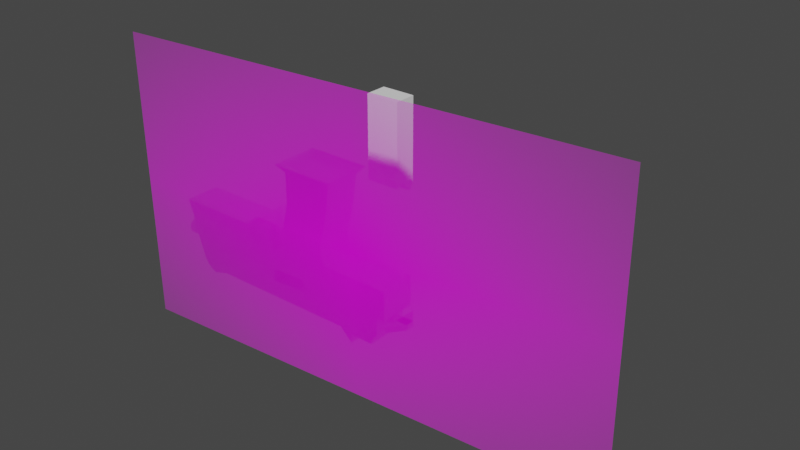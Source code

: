 # Source: mp9.blend  (saved by Blender 2.92.15; exported with 4.5.12 LTS)
import bpy
from mathutils import Matrix  # noqa: F401  (used for matrix-valued properties, if any)

bpy.ops.wm.read_factory_settings(use_empty=True)
scene = bpy.context.scene
scene.name = 'Scene'

# ---- collections
col_v_smg_bullpup = bpy.data.collections.new('v_smg_bullpup'); scene.collection.children.link(col_v_smg_bullpup)

# ---- images (referenced by path relative to the original .blend; pixels are not part of the script)
import os
ASSET_DIR = os.environ.get("B2B_ASSET_DIR", "")  # directory of the original .blend (textures are referenced by path, not embedded)
HERE = os.path.dirname(os.path.abspath(__file__))  # packed textures are extracted next to this script under _unpacked/

def load_image(name, relpath, width, height, colorspace="sRGB"):
    """Load a texture the original file referenced (path relative to the .blend, or extracted next to this script)."""
    p = next((c for c in (os.path.join(HERE, relpath), os.path.join(ASSET_DIR, relpath)) if relpath and os.path.exists(c)), "")
    if p:
        img = bpy.data.images.load(p, check_existing=True)
        img.name = name
    else:  # same state as the original file: an image datablock whose file is absent (Cycles renders it pink)
        img = bpy.data.images.new(name, width, height)
        img.source = "FILE"
        img.filepath = "//" + (relpath or name)
    img.colorspace_settings.name = colorspace
    return img
img_eng_pl_kwa_asg_b_t_mp9_a3_machine_pistol_replica_16802_19248_81 = load_image('eng_pl_KWA-ASG-B-T-MP9-A3-Machine-Pistol-Replica-16802-19248-81', 'eng_pl_KWA-ASG-B-T-MP9-A3-Machine-Pistol-Replica-16802-19248-8161_6.jpg', 1024, 1024, 'sRGB')

# ---- materials (node trees are filled in below, after node groups)
mat_eng_pl_kwa_asg_b_t_mp9_a3_machine_pistol_replica_16802_19248_81 = bpy.data.materials.new('eng_pl_KWA-ASG-B-T-MP9-A3-Machine-Pistol-Replica-16802-19248-81')
mat_eng_pl_kwa_asg_b_t_mp9_a3_machine_pistol_replica_16802_19248_81.surface_render_method = 'BLENDED'
mat_eng_pl_kwa_asg_b_t_mp9_a3_machine_pistol_replica_16802_19248_81.blend_method = 'BLEND'
mat_eng_pl_kwa_asg_b_t_mp9_a3_machine_pistol_replica_16802_19248_81.use_transparent_shadow = False

# ---- material node trees
mat_eng_pl_kwa_asg_b_t_mp9_a3_machine_pistol_replica_16802_19248_81.use_nodes = True; mat_eng_pl_kwa_asg_b_t_mp9_a3_machine_pistol_replica_16802_19248_81.node_tree.nodes.clear()
_N = mat_eng_pl_kwa_asg_b_t_mp9_a3_machine_pistol_replica_16802_19248_81.node_tree.nodes; _L = mat_eng_pl_kwa_asg_b_t_mp9_a3_machine_pistol_replica_16802_19248_81.node_tree.links
n0 = _N.new('ShaderNodeOutputMaterial'); n0.name = 'Material Output'; n0.location = (300, 300)
n1 = _N.new('ShaderNodeTexImage'); n1.name = 'Image Texture'; n1.location = (-200, 300)
n1.image = img_eng_pl_kwa_asg_b_t_mp9_a3_machine_pistol_replica_16802_19248_81
n1.extension = 'CLIP'
n2 = _N.new('ShaderNodeBsdfPrincipled'); n2.name = 'Principled BSDF'; n2.location = (0, 300)
n2.distribution = 'GGX'
n2.subsurface_method = 'BURLEY'
n2.inputs[3].default_value = 1.45
n2.inputs[27].default_value = (0.0, 0.0, 0.0, 1.0)
n2.inputs[28].default_value = 1.0
_L.new(n1.outputs[0], n2.inputs[0])
_L.new(n1.outputs[1], n2.inputs[4])
_L.new(n2.outputs[0], n0.inputs[0])
n0.is_active_output = True

# ---- world
world_world = bpy.data.worlds.new('World'); scene.world = world_world
world_world.use_nodes = True; world_world.node_tree.nodes.clear()
_N = world_world.node_tree.nodes; _L = world_world.node_tree.links
n0 = _N.new('ShaderNodeOutputWorld'); n0.name = 'World Output'; n0.location = (300, 300)
n1 = _N.new('ShaderNodeBackground'); n1.name = 'Background'; n1.location = (10, 300)
n1.inputs[0].default_value = (0.05088, 0.05088, 0.05088, 1.0)
_L.new(n1.outputs[0], n0.inputs[0])
n0.is_active_output = True
world_world.color = (0.05088, 0.05088, 0.05088)
world_world.use_sun_shadow = False
world_world.sun_shadow_jitter_overblur = 0.0

# ---- meshes
me_cube_003 = bpy.data.meshes.new('Cube.003')
me_cube_003.from_pydata([(-9.718, 0.6149, 0.1228), (-9.568, 0.6164, 0.03607), (-10.05, 0.6115, 0.1944), (-10.27, 0.6093, 0.1636), (-9.675, -1.385, 0.1228), (-9.525, -1.384, 0.03607), (-10.01, -1.389, 0.1944), (-10.23, -1.391, 0.1636), (-9.857, 0.6135, 0.1709), (-10.03, -0.3886, 0.1944), (-9.814, -1.387, 0.1709), (-9.697, -0.3853, 0.1228), (-9.836, -0.3867, 0.1709), (-10.42, 0.6078, 0.1099), (-10.38, -1.392, 0.1099), (-10.46, 0.6074, 0.07474), (-10.41, -1.393, 0.07474), (-10.37, 0.6083, 0.004814), (-10.33, -1.392, 0.004814), (-10.11, 0.6109, -0.05163), (-10.06, -1.389, -0.05163), (-9.688, 0.6152, 0.009164), (-9.645, -1.385, 0.009164), (-10.07, 1.134, 0.09524)], [], [(2, 3, 7, 6, 9), (6, 7, 5, 4, 10), (4, 5, 1, 0, 11), (12, 10, 4, 11), (8, 12, 11, 0), (2, 9, 12, 8), (9, 6, 10, 12), (3, 7, 14, 13), (13, 14, 16, 15), (15, 16, 18, 17), (17, 18, 20, 19), (19, 20, 22, 21), (21, 22, 5, 1), (23, 3, 2, 8), (23, 8, 0, 1), (19, 21, 1, 23), (15, 17, 19, 23), (3, 13, 15, 23), (14, 7, 6, 10, 4, 5, 22, 20, 18, 16)])
_uv = me_cube_003.uv_layers.new(name='UVMap')
_uv.uv.foreach_set('vector', [0.375, 0.25, 0.625, 0.25, 0.625, 0.5, 0.375, 0.5, 0.375, 0.375, 0.375, 0.5, 0.625, 0.5, 0.625, 0.75, 0.375, 0.75, 0.375, 0.625, 0.375, 0.75, 0.625, 0.75, 0.625, 1.0, 0.375, 1.0, 0.375, 0.875, 0.25, 0.625, 0.375, 0.625, 0.375, 0.75, 0.25, 0.75, 0.125, 0.625, 0.25, 0.625, 0.25, 0.75, 0.125, 0.75, 0.125, 0.5, 0.25, 0.5, 0.25, 0.625, 0.125, 0.625, 0.25, 0.5, 0.375, 0.5, 0.375, 0.625, 0.25, 0.625, 0.625, 0.25, 0.625, 0.5, 0.625, 0.5, 0.625, 0.25, 0.625, 0.25, 0.625, 0.5, 0.625, 0.5, 0.625, 0.25, 0.625, 0.25, 0.625, 0.5, 0.625, 0.5, 0.625, 0.25, 0.625, 0.25, 0.625, 0.5, 0.625, 0.5, 0.625, 0.25, 0.625, 0.25, 0.625, 0.5, 0.625, 0.5, 0.625, 0.25, 0.625, 0.25, 0.625, 0.5, 0.625, 0.75, 0.875, 0.75, 0.0, 0.0, 0.625, 0.25, 0.375, 0.25, 0.375, 0.125, 0.0, 0.0, 0.0, 0.0, 0.0, 0.0, 0.0, 0.0, 0.625, 0.25, 0.625, 0.25, 0.0, 0.0, 0.0, 0.0, 0.625, 0.25, 0.625, 0.25, 0.625, 0.25, 0.0, 0.0, 0.625, 0.25, 0.625, 0.25, 0.625, 0.25, 0.0, 0.0, 0.0, 0.0, 0.0, 0.0, 0.0, 0.0, 0.0, 0.0, 0.0, 0.0, 0.0, 0.0, 0.0, 0.0, 0.0, 0.0, 0.0, 0.0, 0.0, 0.0])
me_cube_003.use_remesh_fix_poles = True
me_cube_003.use_remesh_preserve_attributes = False
me_cube_003.use_mirror_vertex_groups = False
me_cube_003.update()
me_eng_pl_kwa_asg_b_t_mp9_a3_machine_pistol_replica_16802_19248_81 = bpy.data.meshes.new('eng_pl_KWA-ASG-B-T-MP9-A3-Machine-Pistol-Replica-16802-19248-81')
me_eng_pl_kwa_asg_b_t_mp9_a3_machine_pistol_replica_16802_19248_81.from_pydata([(-0.8572, -0.5, 0.01162), (0.8584, -0.5, 0.01162), (-0.8572, 0.5, 0.01162), (0.8584, 0.5, 0.01162)], [], [(0, 1, 3, 2)])
_uv = me_eng_pl_kwa_asg_b_t_mp9_a3_machine_pistol_replica_16802_19248_81.uv_layers.new(name='UVMap')
_uv.uv.foreach_set('vector', [0.0, 0.0, 1.0, 0.0, 1.0, 1.0, 0.0, 1.0])
me_eng_pl_kwa_asg_b_t_mp9_a3_machine_pistol_replica_16802_19248_81.materials.append(mat_eng_pl_kwa_asg_b_t_mp9_a3_machine_pistol_replica_16802_19248_81)
me_eng_pl_kwa_asg_b_t_mp9_a3_machine_pistol_replica_16802_19248_81.use_remesh_fix_poles = True
me_eng_pl_kwa_asg_b_t_mp9_a3_machine_pistol_replica_16802_19248_81.use_remesh_preserve_attributes = False
me_eng_pl_kwa_asg_b_t_mp9_a3_machine_pistol_replica_16802_19248_81.use_mirror_vertex_groups = False
me_eng_pl_kwa_asg_b_t_mp9_a3_machine_pistol_replica_16802_19248_81.update()
me_cube_001 = bpy.data.meshes.new('Cube.001')
me_cube_001.from_pydata([(-1.634, -1.852, -0.911), (-1.637, -1.704, -0.409), (1.294, -1.822, -0.911), (1.291, -1.674, -0.409), (-1.695, 0.9967, -0.911), (-1.695, 0.9987, -0.1962), (1.233, 1.026, -0.911), (1.233, 1.028, -0.1962), (-1.641, -1.53, -0.05309), (1.287, -1.5, -0.05309), (-1.648, -1.205, 0.4138), (1.28, -1.175, 0.4138), (-1.648, -1.205, 0.67), (1.28, -1.175, 0.67), (-1.645, -1.311, 0.7939), (1.283, -1.282, 0.7939), (-1.64, -1.578, 0.8912), (1.288, -1.548, 0.8912), (-1.558, -5.334, 0.8912), (1.37, -5.305, 0.8912), (-1.558, -5.334, 1.562), (1.37, -5.305, 1.562), (-1.569, -4.831, 1.562), (1.359, -4.801, 1.562), (-1.569, -4.831, 1.995), (1.359, -4.801, 1.995), (-1.572, -4.712, 2.026), (1.356, -4.683, 2.026), (-1.577, -4.486, 2.172), (1.351, -4.456, 2.172), (-1.577, -4.486, 2.231), (1.351, -4.456, 2.231), (-1.605, -3.17, 2.231), (1.323, -3.141, 2.231), (-1.621, -2.446, 2.151), (1.307, -2.416, 2.151), (-1.803, 5.995, 2.151), (1.125, 6.024, 2.151), (-1.838, 6.895, 2.262), (1.09, 6.925, 2.262), (-1.845, 7.206, 2.194), (1.083, 7.236, 2.194), (-1.85, 7.45, 2.118), (1.078, 7.48, 2.118), (-1.855, 7.67, 1.976), (1.073, 7.699, 1.976), (-1.869, 8.331, 1.134), (1.059, 8.36, 1.134), (-1.869, 8.331, 1.031), (1.059, 8.36, 1.031), (-1.876, 8.654, 0.6526), (1.052, 8.683, 0.6526), (-1.776, 4.028, 0.6526), (1.152, 4.057, 0.6526), (-1.774, 3.922, 0.803), (1.154, 3.952, 0.803), (-1.772, 3.808, 0.9113), (1.156, 3.838, 0.9113), (-1.769, 3.682, 0.9842), (1.159, 3.712, 0.9842), (-1.751, 2.837, 1.021), (1.177, 2.867, 1.021), (-1.737, 2.216, 1.008), (1.191, 2.246, 1.008), (-1.731, 1.937, 0.9782), (1.197, 1.967, 0.9782), (-1.727, 1.715, 0.9059), (1.202, 1.745, 0.9059), (-1.725, 1.623, 0.8143), (1.204, 1.652, 0.8143), (-1.725, 1.628, 0.6176), (1.203, 1.657, 0.6176), (-1.728, 1.761, 0.5192), (1.201, 1.791, 0.5192), (-1.725, 1.625, 0.4679), (1.203, 1.655, 0.4679), (-1.732, 1.988, 0.4659), (1.196, 2.018, 0.4659), (-1.76, 3.242, 0.4659), (1.169, 3.271, 0.4659), (-1.767, 3.571, 0.5742), (1.161, 3.6, 0.5742), (-1.773, 3.871, 0.7169), (1.155, 3.901, 0.7169), (-1.773, 3.871, 0.8262), (1.155, 3.901, 0.8262), (-1.772, 3.828, 0.5601), (1.156, 3.858, 0.5601), (-1.765, 3.491, 0.4588), (1.163, 3.521, 0.4588), (-1.759, 3.239, 0.3883), (1.169, 3.268, 0.3883), (-1.729, 1.857, 0.3883), (1.199, 1.887, 0.3883), (-1.722, 1.503, 0.457), (1.206, 1.533, 0.457), (-1.718, 1.336, 0.3896), (1.21, 1.365, 0.3896), (-1.698, 1.132, 0.03182), (1.23, 1.162, 0.03182), (-1.7, 1.234, 0.1977), (1.228, 1.263, 0.1977), (-2.123, -2.19, -1.089), (1.798, -2.151, -1.089), (-2.199, 1.325, -1.089), (1.722, 1.365, -1.089), (-1.747, 2.669, 0.8825), (1.181, 2.699, 0.8825), (-1.745, 2.574, 0.8109), (1.183, 2.603, 0.8109), (-1.748, 2.721, 0.6827), (1.18, 2.751, 0.6827), (-1.746, 2.63, 0.5974), (1.182, 2.66, 0.5974), (-1.741, 2.39, 0.6704), (1.187, 2.419, 0.6704), (-1.739, 2.274, 0.7689), (1.189, 2.304, 0.7689), (-1.74, 2.337, 0.9177), (1.188, 2.367, 0.9177), (-1.74, 2.337, 0.9795), (1.188, 2.367, 0.9795), (-1.862, 8.005, 1.549), (1.066, 8.034, 1.549), (-1.606, -3.152, 2.425), (1.323, -3.123, 2.425), (-1.048, 9.424, 1.55), (-1.01, 7.655, 1.55), (-1.036, 9.424, 1.585), (-0.9975, 7.655, 1.585), (-0.9992, 9.424, 1.619), (-0.961, 7.655, 1.618), (-0.94, 9.424, 1.65), (-0.9017, 7.656, 1.649), (-0.8602, 9.424, 1.677), (-0.822, 7.656, 1.676), (-0.7631, 9.425, 1.699), (-0.7249, 7.657, 1.698), (-0.6522, 9.426, 1.716), (-0.614, 7.658, 1.715), (-0.532, 9.427, 1.726), (-0.4937, 7.659, 1.725), (-0.4069, 9.428, 1.729), (-0.3687, 7.66, 1.729), (-0.2818, 9.43, 1.726), (-0.2436, 7.661, 1.725), (-0.1616, 9.431, 1.716), (-0.1233, 7.663, 1.715), (-0.05072, 9.432, 1.699), (-0.0125, 7.664, 1.698), (0.04643, 9.434, 1.677), (0.08464, 7.665, 1.676), (0.1261, 9.435, 1.65), (0.1644, 7.666, 1.649), (0.1854, 9.436, 1.619), (0.2236, 7.667, 1.618), (0.2219, 9.436, 1.585), (0.2601, 7.668, 1.585), (0.2342, 9.437, 1.55), (0.2724, 7.668, 1.55), (0.2218, 9.437, 1.516), (0.2601, 7.669, 1.515), (0.1854, 9.437, 1.482), (0.2236, 7.669, 1.481), (0.1261, 9.437, 1.451), (0.1643, 7.668, 1.45), (0.04637, 9.436, 1.424), (0.08459, 7.668, 1.423), (-0.05078, 9.435, 1.402), (-0.01257, 7.667, 1.401), (-0.1616, 9.434, 1.385), (-0.1234, 7.666, 1.385), (-0.2819, 9.433, 1.375), (-0.2437, 7.665, 1.374), (-0.407, 9.432, 1.372), (-0.3687, 7.664, 1.371), (-0.532, 9.431, 1.375), (-0.4938, 7.662, 1.374), (-0.6523, 9.429, 1.385), (-0.6141, 7.661, 1.385), (-0.7631, 9.428, 1.402), (-0.7249, 7.66, 1.401), (-0.8603, 9.427, 1.424), (-0.8221, 7.659, 1.423), (-0.94, 9.426, 1.451), (-0.9018, 7.658, 1.45), (-0.9992, 9.425, 1.482), (-0.961, 7.657, 1.481), (-1.036, 9.424, 1.516), (-0.9975, 7.656, 1.515), (-1.621, -2.446, 2.151), (-1.605, -3.17, 2.231), (-1.606, -3.152, 2.425), (1.246, 0.1247, 1.557), (1.246, 0.1248, 1.454), (1.246, 0.1247, 1.711), (1.198, 2.242, 1.555), (1.198, 2.241, 1.479), (1.198, 2.243, 1.785), (1.203, 2.244, 1.92), (1.246, 0.1247, 1.557), (1.246, 0.1247, 1.711), (1.198, 2.242, 1.555), (1.198, 2.243, 1.785), (0.3057, 0.1153, 1.454), (0.3056, 0.1153, 1.557), (0.2573, 2.232, 1.555), (0.2573, 2.232, 1.479), (0.3056, 0.1153, 1.557), (0.3056, 0.1153, 1.711), (0.2573, 2.232, 1.555), (0.2571, 2.233, 1.785), (0.08059, 0.113, 1.557), (0.03227, 2.23, 1.555), (1.246, 0.1247, 1.557), (1.246, 0.1248, 1.454), (1.198, 2.242, 1.555), (1.198, 2.241, 1.479), (1.246, 0.1247, 1.557), (1.246, 0.1247, 1.711), (1.198, 2.242, 1.555), (1.198, 2.243, 1.785), (1.359, -4.801, 1.562), (1.066, 8.034, 1.549), (1.246, 0.1247, 1.557), (1.198, 2.242, 1.555), (1.198, 2.241, 1.479), (-7.612, 0.8385, 0.1098), (-7.612, 0.8385, -1.894), (-9.514, 0.8193, 0.1098), (-9.514, 0.8193, -1.894), (-7.568, -1.162, 0.1098), (-7.568, -1.162, -1.894), (-9.47, -1.181, 0.1098), (-9.47, -1.181, -1.894), (-8.563, 0.8289, -0.06451), (-9.492, -0.1808, 0.1098), (-8.519, -1.171, -0.06451), (-7.59, -0.1617, 0.1098), (-8.541, -0.1712, -0.06451), (-8.208, 0.7523, 0.1104), (-8.058, 0.7538, 0.02359), (-8.541, 0.7489, 0.1819), (-8.762, 0.7467, 0.1511), (-8.165, -1.248, 0.1104), (-8.015, -1.247, 0.02359), (-8.498, -1.251, 0.1819), (-8.719, -1.254, 0.1511), (-8.348, 0.7509, 0.1584), (-8.519, -0.2512, 0.1819), (-8.304, -1.249, 0.1584), (-8.187, -0.2479, 0.1104), (-8.326, -0.2493, 0.1584), (-8.909, 0.7452, 0.09745), (-8.866, -1.255, 0.09745), (-8.947, 0.7448, 0.06227), (-8.904, -1.255, 0.06227), (-8.859, 0.7457, -0.007664), (-8.815, -1.255, -0.007664), (-8.598, 0.7483, -0.06411), (-8.554, -1.252, -0.06411), (-8.178, 0.7526, -0.003315), (-8.135, -1.248, -0.003315), (-8.556, 1.271, 0.08276), (0.2363, -3.032, 1.794), (0.2363, -3.032, 1.668), (-0.4985, -3.039, 1.794), (-0.4985, -3.039, 1.668), (0.3026, -6.097, 1.794), (0.3026, -6.097, 1.668), (-0.4322, -6.104, 1.794), (-0.4322, -6.104, 1.668), (1.464, -5.438, 1.794), (1.464, -5.438, 1.668), (-1.621, -5.469, 1.794), (-1.621, -5.469, 1.668), (0.1224, -5.451, 1.794), (0.1224, -5.451, 1.668), (-0.2361, -5.455, 1.794), (-0.2361, -5.455, 1.668)], [(10, 98)], [(0, 4, 6, 2), (5, 1, 3, 7), (3, 2, 6, 7), (1, 0, 2, 3), (5, 4, 0, 1), (7, 6, 4, 5), (1, 3, 9, 8), (8, 9, 11, 10), (10, 11, 13, 12), (12, 13, 15, 14), (14, 15, 17, 16), (16, 17, 19, 18), (18, 19, 21, 20), (20, 21, 23, 22), (22, 23, 25, 24), (24, 25, 27, 26), (26, 27, 29, 28), (28, 29, 31, 30), (30, 31, 33, 32), (32, 33, 35, 34), (34, 35, 37, 36), (36, 37, 39, 38), (38, 39, 41, 40), (40, 41, 43, 42), (42, 43, 45, 44), (44, 45, 123, 122), (46, 47, 49, 48), (48, 49, 51, 50), (50, 51, 53, 52), (52, 53, 55, 54), (54, 55, 57, 56), (56, 57, 59, 58), (58, 59, 61, 60), (60, 61, 63, 62), (62, 63, 65, 64), (64, 65, 67, 66), (66, 67, 69, 68), (68, 69, 71, 70), (70, 71, 73, 72), (72, 73, 75, 74), (73, 72, 76, 77), (77, 76, 78, 79), (79, 78, 80, 81), (81, 80, 82, 83), (83, 82, 84, 85), (85, 84, 58, 59), (53, 52, 86, 87), (87, 86, 88, 89), (89, 88, 90, 91), (91, 90, 92, 93), (93, 92, 94, 95), (95, 94, 74, 75), (94, 95, 97, 96), (7, 5, 98, 99), (99, 98, 100, 101), (101, 100, 96, 97), (0, 4, 104, 102), (6, 2, 103, 105), (4, 6, 105, 104), (2, 0, 102, 103), (61, 60, 106, 107), (107, 106, 108, 109), (109, 108, 110, 111), (111, 110, 112, 113), (113, 112, 114, 115), (115, 114, 116, 117), (117, 116, 118, 119), (119, 118, 120, 121), (121, 120, 62, 63), (62, 120, 118, 116, 114, 112, 110, 108, 106, 60), (61, 107, 109, 111, 113, 115, 117, 119, 121, 63), (54, 56, 58, 84, 82, 80, 78, 76, 72, 74, 94, 92, 90, 88, 86, 52), (22, 23, 193, 196, 123, 122), (122, 123, 47, 46), (24, 26, 28, 30, 32, 34, 36, 38, 40, 42, 44, 122, 22), (35, 34, 124, 125), (125, 33, 32, 124), (35, 33, 125), (32, 124, 192, 191), (48, 50, 52, 54, 56, 58, 60, 62, 22, 122, 46), (62, 64, 66, 68, 22), (70, 72, 74, 94, 96, 22, 68), (18, 20, 22, 16), (22, 96, 16), (12, 14, 16, 96, 10), (1, 8, 10, 96, 100, 98, 5), (7, 99, 101, 97, 11, 9, 3), (11, 97, 95, 75, 73, 71, 69, 67, 17, 15, 13), (53, 87, 89, 91, 93, 95, 75, 73, 77, 79, 81, 83, 85, 59, 57, 55), (23, 193, 195, 198, 25), (123, 196, 197), (59, 23, 17, 67, 65, 63, 61), (17, 23, 21, 19), (126, 127, 129, 128), (128, 129, 131, 130), (130, 131, 133, 132), (132, 133, 135, 134), (134, 135, 137, 136), (136, 137, 139, 138), (138, 139, 141, 140), (140, 141, 143, 142), (142, 143, 145, 144), (144, 145, 147, 146), (146, 147, 149, 148), (148, 149, 151, 150), (150, 151, 153, 152), (152, 153, 155, 154), (154, 155, 157, 156), (156, 157, 159, 158), (158, 159, 161, 160), (160, 161, 163, 162), (162, 163, 165, 164), (164, 165, 167, 166), (166, 167, 169, 168), (168, 169, 171, 170), (170, 171, 173, 172), (172, 173, 175, 174), (174, 175, 177, 176), (176, 177, 179, 178), (178, 179, 181, 180), (180, 181, 183, 182), (182, 183, 185, 184), (184, 185, 187, 186), (129, 127, 189, 187, 185, 183, 181, 179, 177, 175, 173, 171, 169, 167, 165, 163, 161, 159, 157, 155, 153, 151, 149, 147, 145, 143, 141, 139, 137, 135, 133, 131), (186, 187, 189, 188), (188, 189, 127, 126), (126, 128, 130, 132, 134, 136, 138, 140, 142, 144, 146, 148, 150, 152, 154, 156, 158, 160, 162, 164, 166, 168, 170, 172, 174, 176, 178, 180, 182, 184, 186, 188), (192, 190, 191), (124, 34, 190, 192), (34, 32, 191, 190), (194, 193, 23, 59, 57, 55, 53, 51, 49, 47, 123, 197), (45, 198, 196, 123), (201, 200, 208, 209), (196, 198, 203, 202), (25, 198, 199, 45, 43, 41, 39, 37, 35, 33, 31, 29, 27), (45, 199, 198), (203, 201, 209, 211), (198, 195, 201, 203), (194, 197, 207, 204), (195, 193, 200, 201), (207, 206, 205, 204), (210, 211, 209, 208), (205, 206, 210, 208), (200, 193, 205, 208), (196, 202, 210, 206), (202, 203, 211, 210), (193, 194, 204, 205), (197, 196, 206, 207), (196, 193, 212, 213), (197, 194, 215, 217), (203, 201, 219, 221), (201, 200, 218, 219), (193, 200, 218, 214), (202, 196, 216, 220), (203, 202, 220, 221), (194, 193, 214, 215), (196, 197, 217, 216), (197, 123, 223, 226), (23, 193, 224, 222), (123, 196, 225, 223), (227, 228, 230, 229, 235), (229, 230, 234, 233, 236), (233, 234, 232, 231, 237), (231, 232, 228, 227, 238), (239, 237, 231, 238), (234, 230, 228, 232), (235, 239, 238, 227), (229, 236, 239, 235), (236, 233, 237, 239), (242, 243, 247, 246, 249), (246, 247, 245, 244, 250), (244, 245, 241, 240, 251), (252, 250, 244, 251), (248, 252, 251, 240), (242, 249, 252, 248), (249, 246, 250, 252), (243, 247, 254, 253), (253, 254, 256, 255), (255, 256, 258, 257), (257, 258, 260, 259), (259, 260, 262, 261), (261, 262, 245, 241), (263, 243, 242, 248), (263, 248, 240, 241), (259, 261, 241, 263), (255, 257, 259, 263), (243, 253, 255, 263), (254, 247, 246, 250, 244, 245, 262, 260, 258, 256), (264, 265, 267, 266), (266, 267, 271, 270), (270, 271, 269, 268), (268, 269, 265, 264), (266, 270, 268, 264), (271, 267, 265, 269), (269, 268, 272, 273), (271, 270, 274, 275), (273, 272, 276, 277), (275, 274, 278, 279), (272, 268, 270, 274, 278, 276), (275, 271, 269, 273, 277)])
_uv = me_cube_001.uv_layers.new(name='UVMap')
_uv.uv.foreach_set('vector', [0.375, 0.0, 0.625, 0.0, 0.625, 0.25, 0.375, 0.25, 0.375, 0.25, 0.625, 0.25, 0.625, 0.5, 0.375, 0.5, 0.375, 0.5, 0.625, 0.5, 0.625, 0.75, 0.375, 0.75, 0.375, 0.75, 0.625, 0.75, 0.625, 1.0, 0.375, 1.0, 0.125, 0.5, 0.375, 0.5, 0.375, 0.75, 0.125, 0.75, 0.625, 0.5, 0.875, 0.5, 0.875, 0.75, 0.625, 0.75, 0.625, 0.25, 0.625, 0.5, 0.625, 0.5, 0.625, 0.25, 0.625, 0.25, 0.625, 0.5, 0.625, 0.5, 0.625, 0.25, 0.625, 0.25, 0.625, 0.5, 0.625, 0.5, 0.625, 0.25, 0.625, 0.25, 0.625, 0.5, 0.625, 0.5, 0.625, 0.25, 0.625, 0.25, 0.625, 0.5, 0.625, 0.5, 0.625, 0.25, 0.625, 0.25, 0.625, 0.5, 0.625, 0.5, 0.625, 0.25, 0.625, 0.25, 0.625, 0.5, 0.625, 0.5, 0.625, 0.25, 0.625, 0.25, 0.625, 0.5, 0.625, 0.5, 0.625, 0.25, 0.625, 0.25, 0.625, 0.5, 0.625, 0.5, 0.625, 0.25, 0.625, 0.25, 0.625, 0.5, 0.625, 0.5, 0.625, 0.25, 0.625, 0.25, 0.625, 0.5, 0.625, 0.5, 0.625, 0.25, 0.625, 0.25, 0.625, 0.5, 0.625, 0.5, 0.625, 0.25, 0.625, 0.25, 0.625, 0.5, 0.625, 0.5, 0.625, 0.25, 0.625, 0.25, 0.625, 0.5, 0.625, 0.5, 0.625, 0.25, 0.625, 0.25, 0.625, 0.5, 0.625, 0.5, 0.625, 0.25, 0.625, 0.25, 0.625, 0.5, 0.625, 0.5, 0.625, 0.25, 0.625, 0.25, 0.625, 0.5, 0.625, 0.5, 0.625, 0.25, 0.625, 0.25, 0.625, 0.5, 0.625, 0.5, 0.625, 0.25, 0.625, 0.25, 0.625, 0.5, 0.625, 0.5, 0.625, 0.25, 0.625, 0.25, 0.625, 0.5, 0.625, 0.5, 0.625, 0.25, 0.625, 0.25, 0.625, 0.5, 0.625, 0.5, 0.625, 0.25, 0.625, 0.25, 0.625, 0.5, 0.625, 0.5, 0.625, 0.25, 0.625, 0.25, 0.625, 0.5, 0.625, 0.5, 0.625, 0.25, 0.625, 0.25, 0.625, 0.5, 0.625, 0.5, 0.625, 0.25, 0.625, 0.25, 0.625, 0.5, 0.625, 0.5, 0.625, 0.25, 0.625, 0.25, 0.625, 0.5, 0.625, 0.5, 0.625, 0.25, 0.625, 0.25, 0.625, 0.5, 0.625, 0.5, 0.625, 0.25, 0.625, 0.25, 0.625, 0.5, 0.625, 0.5, 0.625, 0.25, 0.625, 0.25, 0.625, 0.5, 0.625, 0.5, 0.625, 0.25, 0.625, 0.25, 0.625, 0.5, 0.625, 0.5, 0.625, 0.25, 0.625, 0.25, 0.625, 0.5, 0.625, 0.5, 0.625, 0.25, 0.625, 0.25, 0.625, 0.5, 0.625, 0.5, 0.625, 0.25, 0.625, 0.25, 0.625, 0.5, 0.625, 0.5, 0.625, 0.25, 0.625, 0.25, 0.625, 0.5, 0.625, 0.5, 0.625, 0.25, 0.625, 0.5, 0.625, 0.25, 0.625, 0.25, 0.625, 0.5, 0.625, 0.5, 0.625, 0.25, 0.625, 0.25, 0.625, 0.5, 0.625, 0.5, 0.625, 0.25, 0.625, 0.25, 0.625, 0.5, 0.625, 0.5, 0.625, 0.25, 0.625, 0.25, 0.625, 0.5, 0.625, 0.5, 0.625, 0.25, 0.625, 0.25, 0.625, 0.5, 0.625, 0.5, 0.625, 0.25, 0.625, 0.25, 0.625, 0.5, 0.625, 0.5, 0.625, 0.25, 0.625, 0.25, 0.625, 0.5, 0.625, 0.5, 0.625, 0.25, 0.625, 0.25, 0.625, 0.5, 0.625, 0.5, 0.625, 0.25, 0.625, 0.25, 0.625, 0.5, 0.625, 0.5, 0.625, 0.25, 0.625, 0.25, 0.625, 0.5, 0.625, 0.5, 0.625, 0.25, 0.625, 0.25, 0.625, 0.5, 0.625, 0.5, 0.625, 0.25, 0.625, 0.25, 0.625, 0.5, 0.625, 0.25, 0.625, 0.5, 0.625, 0.5, 0.625, 0.25, 0.375, 0.5, 0.375, 0.25, 0.375, 0.25, 0.375, 0.5, 0.375, 0.5, 0.375, 0.25, 0.375, 0.25, 0.375, 0.5, 0.375, 0.5, 0.375, 0.25, 0.625, 0.25, 0.625, 0.5, 0.375, 0.0, 0.625, 0.0, 0.625, 0.0, 0.375, 0.0, 0.625, 0.25, 0.375, 0.25, 0.375, 0.25, 0.625, 0.25, 0.625, 0.0, 0.625, 0.25, 0.625, 0.25, 0.625, 0.0, 0.375, 0.25, 0.375, 0.0, 0.375, 0.0, 0.375, 0.25, 0.625, 0.5, 0.625, 0.25, 0.625, 0.25, 0.625, 0.5, 0.625, 0.5, 0.625, 0.25, 0.625, 0.25, 0.625, 0.5, 0.625, 0.5, 0.625, 0.25, 0.625, 0.25, 0.625, 0.5, 0.625, 0.5, 0.625, 0.25, 0.625, 0.25, 0.625, 0.5, 0.625, 0.5, 0.625, 0.25, 0.625, 0.25, 0.625, 0.5, 0.625, 0.5, 0.625, 0.25, 0.625, 0.25, 0.625, 0.5, 0.625, 0.5, 0.625, 0.25, 0.625, 0.25, 0.625, 0.5, 0.625, 0.5, 0.625, 0.25, 0.625, 0.25, 0.625, 0.5, 0.625, 0.5, 0.625, 0.25, 0.625, 0.25, 0.625, 0.5, 0.625, 0.25, 0.625, 0.25, 0.625, 0.25, 0.625, 0.25, 0.625, 0.25, 0.625, 0.25, 0.625, 0.25, 0.625, 0.25, 0.625, 0.25, 0.625, 0.25, 0.625, 0.5, 0.625, 0.5, 0.625, 0.5, 0.625, 0.5, 0.625, 0.5, 0.625, 0.5, 0.625, 0.5, 0.625, 0.5, 0.625, 0.5, 0.625, 0.5, 0.625, 0.25, 0.625, 0.25, 0.625, 0.25, 0.625, 0.25, 0.625, 0.25, 0.625, 0.25, 0.625, 0.25, 0.625, 0.25, 0.625, 0.25, 0.625, 0.25, 0.625, 0.25, 0.625, 0.25, 0.625, 0.25, 0.625, 0.25, 0.625, 0.25, 0.625, 0.25, 0.625, 0.25, 0.625, 0.5, 0.625, 0.5, 0.625, 0.5, 0.625, 0.5, 0.625, 0.25, 0.625, 0.25, 0.625, 0.5, 0.625, 0.5, 0.625, 0.25, 0.625, 0.25, 0.625, 0.25, 0.625, 0.25, 0.625, 0.25, 0.625, 0.25, 0.625, 0.25, 0.625, 0.25, 0.625, 0.25, 0.625, 0.25, 0.625, 0.25, 0.625, 0.25, 0.625, 0.25, 0.625, 0.25, 0.625, 0.5, 0.625, 0.25, 0.625, 0.25, 0.625, 0.5, 0.625, 0.5, 0.625, 0.5, 0.625, 0.25, 0.625, 0.25, 0.625, 0.5, 0.625, 0.5, 0.625, 0.5, 0.625, 0.25, 0.625, 0.25, 0.625, 0.25, 0.625, 0.25, 0.0, 0.0, 0.0, 0.0, 0.0, 0.0, 0.0, 0.0, 0.0, 0.0, 0.0, 0.0, 0.0, 0.0, 0.0, 0.0, 0.0, 0.0, 0.0, 0.0, 0.0, 0.0, 0.0, 0.0, 0.625, 0.25, 0.625, 0.25, 0.625, 0.25, 0.0, 0.0, 0.0, 0.0, 0.0, 0.0, 0.0, 0.0, 0.0, 0.0, 0.0, 0.0, 0.0, 0.0, 0.0, 0.0, 0.625, 0.25, 0.625, 0.25, 0.625, 0.25, 0.625, 0.25, 0.625, 0.25, 0.0, 0.0, 0.625, 0.25, 0.625, 0.25, 0.625, 0.25, 0.625, 0.25, 0.0, 0.0, 0.625, 0.25, 0.625, 0.25, 0.625, 0.25, 0.625, 0.25, 0.0, 0.0, 0.375, 0.25, 0.375, 0.25, 0.375, 0.25, 0.0, 0.0, 0.0, 0.0, 0.0, 0.0, 0.0, 0.0, 0.0, 0.0, 0.0, 0.0, 0.0, 0.0, 0.0, 0.0, 0.0, 0.0, 0.625, 0.5, 0.625, 0.5, 0.625, 0.5, 0.625, 0.5, 0.625, 0.5, 0.625, 0.5, 0.625, 0.5, 0.625, 0.5, 0.625, 0.5, 0.0, 0.0, 0.0, 0.0, 0.0, 0.0, 0.0, 0.0, 0.0, 0.0, 0.0, 0.0, 0.0, 0.0, 0.0, 0.0, 0.0, 0.0, 0.0, 0.0, 0.0, 0.0, 0.0, 0.0, 0.0, 0.0, 0.0, 0.0, 0.0, 0.0, 0.0, 0.0, 0.0, 0.0, 0.0, 0.0, 0.0, 0.0, 0.0, 0.0, 0.0, 0.0, 0.0, 0.0, 0.0, 0.0, 0.0, 0.0, 0.0, 0.0, 0.0, 0.0, 0.0, 0.0, 0.0, 0.0, 0.0, 0.0, 0.0, 0.0, 0.0, 0.0, 0.0, 0.0, 0.0, 0.0, 0.625, 0.5, 0.625, 0.5, 1.0, 0.5, 1.0, 1.0, 0.9688, 1.0, 0.9688, 0.5, 0.9688, 0.5, 0.9688, 1.0, 0.9375, 1.0, 0.9375, 0.5, 0.9375, 0.5, 0.9375, 1.0, 0.9062, 1.0, 0.9062, 0.5, 0.9062, 0.5, 0.9062, 1.0, 0.875, 1.0, 0.875, 0.5, 0.875, 0.5, 0.875, 1.0, 0.8438, 1.0, 0.8438, 0.5, 0.8438, 0.5, 0.8438, 1.0, 0.8125, 1.0, 0.8125, 0.5, 0.8125, 0.5, 0.8125, 1.0, 0.7812, 1.0, 0.7812, 0.5, 0.7812, 0.5, 0.7812, 1.0, 0.75, 1.0, 0.75, 0.5, 0.75, 0.5, 0.75, 1.0, 0.7188, 1.0, 0.7188, 0.5, 0.7188, 0.5, 0.7188, 1.0, 0.6875, 1.0, 0.6875, 0.5, 0.6875, 0.5, 0.6875, 1.0, 0.6562, 1.0, 0.6562, 0.5, 0.6562, 0.5, 0.6562, 1.0, 0.625, 1.0, 0.625, 0.5, 0.625, 0.5, 0.625, 1.0, 0.5938, 1.0, 0.5938, 0.5, 0.5938, 0.5, 0.5938, 1.0, 0.5625, 1.0, 0.5625, 0.5, 0.5625, 0.5, 0.5625, 1.0, 0.5312, 1.0, 0.5312, 0.5, 0.5312, 0.5, 0.5312, 1.0, 0.5, 1.0, 0.5, 0.5, 0.5, 0.5, 0.5, 1.0, 0.4688, 1.0, 0.4688, 0.5, 0.4688, 0.5, 0.4688, 1.0, 0.4375, 1.0, 0.4375, 0.5, 0.4375, 0.5, 0.4375, 1.0, 0.4062, 1.0, 0.4062, 0.5, 0.4062, 0.5, 0.4062, 1.0, 0.375, 1.0, 0.375, 0.5, 0.375, 0.5, 0.375, 1.0, 0.3438, 1.0, 0.3438, 0.5, 0.3438, 0.5, 0.3438, 1.0, 0.3125, 1.0, 0.3125, 0.5, 0.3125, 0.5, 0.3125, 1.0, 0.2812, 1.0, 0.2812, 0.5, 0.2812, 0.5, 0.2812, 1.0, 0.25, 1.0, 0.25, 0.5, 0.25, 0.5, 0.25, 1.0, 0.2188, 1.0, 0.2188, 0.5, 0.2188, 0.5, 0.2188, 1.0, 0.1875, 1.0, 0.1875, 0.5, 0.1875, 0.5, 0.1875, 1.0, 0.1562, 1.0, 0.1562, 0.5, 0.1562, 0.5, 0.1562, 1.0, 0.125, 1.0, 0.125, 0.5, 0.125, 0.5, 0.125, 1.0, 0.09375, 1.0, 0.09375, 0.5, 0.09375, 0.5, 0.09375, 1.0, 0.0625, 1.0, 0.0625, 0.5, 0.2968, 0.4854, 0.25, 0.49, 0.2032, 0.4854, 0.1582, 0.4717, 0.1167, 0.4496, 0.08029, 0.4197, 0.05045, 0.3833, 0.02827, 0.3418, 0.01461, 0.2968, 0.01, 0.25, 0.01461, 0.2032, 0.02827, 0.1582, 0.05045, 0.1167, 0.08029, 0.08029, 0.1167, 0.05045, 0.1582, 0.02827, 0.2032, 0.01461, 0.25, 0.01, 0.2968, 0.01461, 0.3418, 0.02827, 0.3833, 0.05045, 0.4197, 0.08029, 0.4496, 0.1167, 0.4717, 0.1582, 0.4854, 0.2032, 0.49, 0.25, 0.4854, 0.2968, 0.4717, 0.3418, 0.4496, 0.3833, 0.4197, 0.4197, 0.3833, 0.4496, 0.3418, 0.4717, 0.0625, 0.5, 0.0625, 1.0, 0.03125, 1.0, 0.03125, 0.5, 0.03125, 0.5, 0.03125, 1.0, 0.0, 1.0, 0.0, 0.5, 0.75, 0.49, 0.7968, 0.4854, 0.8418, 0.4717, 0.8833, 0.4496, 0.9197, 0.4197, 0.9496, 0.3833, 0.9717, 0.3418, 0.9854, 0.2968, 0.99, 0.25, 0.9854, 0.2032, 0.9717, 0.1582, 0.9496, 0.1167, 0.9197, 0.08029, 0.8833, 0.05045, 0.8418, 0.02827, 0.7968, 0.01461, 0.75, 0.01, 0.7032, 0.01461, 0.6582, 0.02827, 0.6167, 0.05045, 0.5803, 0.08029, 0.5504, 0.1167, 0.5283, 0.1582, 0.5146, 0.2032, 0.51, 0.25, 0.5146, 0.2968, 0.5283, 0.3418, 0.5504, 0.3833, 0.5803, 0.4197, 0.6167, 0.4496, 0.6582, 0.4717, 0.7032, 0.4854, 0.0, 0.0, 0.0, 0.0, 0.0, 0.0, 0.625, 0.25, 0.625, 0.25, 0.625, 0.25, 0.625, 0.25, 0.625, 0.25, 0.625, 0.25, 0.625, 0.25, 0.625, 0.25, 0.0, 0.0, 0.0, 0.0, 0.0, 0.0, 0.0, 0.0, 0.0, 0.0, 0.0, 0.0, 0.0, 0.0, 0.0, 0.0, 0.0, 0.0, 0.0, 0.0, 0.0, 0.0, 0.0, 0.0, 0.0, 0.0, 0.0, 0.0, 0.0, 0.0, 0.0, 0.0, 0.0, 0.0, 0.0, 0.0, 0.0, 0.0, 0.0, 0.0, 0.0, 0.0, 0.0, 0.0, 0.0, 0.0, 0.0, 0.0, 0.0, 0.0, 0.0, 0.0, 0.0, 0.0, 0.0, 0.0, 0.0, 0.0, 0.0, 0.0, 0.0, 0.0, 0.0, 0.0, 0.0, 0.0, 0.0, 0.0, 0.0, 0.0, 0.0, 0.0, 0.0, 0.0, 0.0, 0.0, 0.0, 0.0, 0.0, 0.0, 0.0, 0.0, 0.0, 0.0, 0.0, 0.0, 0.0, 0.0, 0.0, 0.0, 0.0, 0.0, 0.0, 0.0, 0.0, 0.0, 0.0, 0.0, 0.0, 0.0, 0.0, 0.0, 0.0, 0.0, 0.0, 0.0, 0.0, 0.0, 0.0, 0.0, 0.0, 0.0, 0.0, 0.0, 0.0, 0.0, 0.0, 0.0, 0.0, 0.0, 0.0, 0.0, 0.0, 0.0, 0.0, 0.0, 0.0, 0.0, 0.0, 0.0, 0.0, 0.0, 0.0, 0.0, 0.0, 0.0, 0.0, 0.0, 0.0, 0.0, 0.0, 0.0, 0.0, 0.0, 0.0, 0.0, 0.0, 0.0, 0.0, 0.0, 0.0, 0.0, 0.0, 0.0, 0.0, 0.0, 0.0, 0.0, 0.0, 0.0, 0.0, 0.0, 0.0, 0.0, 0.0, 0.0, 0.0, 0.0, 0.0, 0.0, 0.0, 0.0, 0.0, 0.0, 0.0, 0.0, 0.625, 0.5, 0.625, 0.5, 0.625, 0.5, 0.625, 0.5, 0.0, 0.0, 0.0, 0.0, 0.0, 0.0, 0.0, 0.0, 0.0, 0.0, 0.0, 0.0, 0.0, 0.0, 0.0, 0.0, 0.0, 0.0, 0.0, 0.0, 0.0, 0.0, 0.0, 0.0, 0.0, 0.0, 0.0, 0.0, 0.0, 0.0, 0.0, 0.0, 0.0, 0.0, 0.0, 0.0, 0.0, 0.0, 0.0, 0.0, 0.0, 0.0, 0.0, 0.0, 0.0, 0.0, 0.0, 0.0, 0.0, 0.0, 0.0, 0.0, 0.0, 0.0, 0.0, 0.0, 0.0, 0.0, 0.0, 0.0, 0.0, 0.0, 0.0, 0.0, 0.0, 0.0, 0.0, 0.0, 0.0, 0.0, 0.0, 0.0, 0.625, 0.5, 0.625, 0.5, 0.625, 0.5, 0.625, 0.5, 0.625, 0.5, 0.625, 0.5, 0.625, 0.5, 0.625, 0.5, 0.375, 0.0, 0.625, 0.0, 0.625, 0.25, 0.375, 0.25, 0.375, 0.125, 0.375, 0.25, 0.625, 0.25, 0.625, 0.5, 0.375, 0.5, 0.375, 0.375, 0.375, 0.5, 0.625, 0.5, 0.625, 0.75, 0.375, 0.75, 0.375, 0.625, 0.375, 0.75, 0.625, 0.75, 0.625, 1.0, 0.375, 1.0, 0.375, 0.875, 0.25, 0.625, 0.375, 0.625, 0.375, 0.75, 0.25, 0.75, 0.625, 0.5, 0.875, 0.5, 0.875, 0.75, 0.625, 0.75, 0.125, 0.625, 0.25, 0.625, 0.25, 0.75, 0.125, 0.75, 0.125, 0.5, 0.25, 0.5, 0.25, 0.625, 0.125, 0.625, 0.25, 0.5, 0.375, 0.5, 0.375, 0.625, 0.25, 0.625, 0.375, 0.25, 0.625, 0.25, 0.625, 0.5, 0.375, 0.5, 0.375, 0.375, 0.375, 0.5, 0.625, 0.5, 0.625, 0.75, 0.375, 0.75, 0.375, 0.625, 0.375, 0.75, 0.625, 0.75, 0.625, 1.0, 0.375, 1.0, 0.375, 0.875, 0.25, 0.625, 0.375, 0.625, 0.375, 0.75, 0.25, 0.75, 0.125, 0.625, 0.25, 0.625, 0.25, 0.75, 0.125, 0.75, 0.125, 0.5, 0.25, 0.5, 0.25, 0.625, 0.125, 0.625, 0.25, 0.5, 0.375, 0.5, 0.375, 0.625, 0.25, 0.625, 0.625, 0.25, 0.625, 0.5, 0.625, 0.5, 0.625, 0.25, 0.625, 0.25, 0.625, 0.5, 0.625, 0.5, 0.625, 0.25, 0.625, 0.25, 0.625, 0.5, 0.625, 0.5, 0.625, 0.25, 0.625, 0.25, 0.625, 0.5, 0.625, 0.5, 0.625, 0.25, 0.625, 0.25, 0.625, 0.5, 0.625, 0.5, 0.625, 0.25, 0.625, 0.25, 0.625, 0.5, 0.625, 0.75, 0.875, 0.75, 0.0, 0.0, 0.625, 0.25, 0.375, 0.25, 0.375, 0.125, 0.0, 0.0, 0.0, 0.0, 0.0, 0.0, 0.0, 0.0, 0.625, 0.25, 0.625, 0.25, 0.0, 0.0, 0.0, 0.0, 0.625, 0.25, 0.625, 0.25, 0.625, 0.25, 0.0, 0.0, 0.625, 0.25, 0.625, 0.25, 0.625, 0.25, 0.0, 0.0, 0.0, 0.0, 0.0, 0.0, 0.0, 0.0, 0.0, 0.0, 0.0, 0.0, 0.0, 0.0, 0.0, 0.0, 0.0, 0.0, 0.0, 0.0, 0.0, 0.0, 0.375, 0.0, 0.625, 0.0, 0.625, 0.25, 0.375, 0.25, 0.375, 0.25, 0.625, 0.25, 0.625, 0.5, 0.375, 0.5, 0.375, 0.5, 0.625, 0.5, 0.625, 0.75, 0.375, 0.75, 0.375, 0.75, 0.625, 0.75, 0.625, 1.0, 0.375, 1.0, 0.125, 0.5, 0.375, 0.5, 0.375, 0.75, 0.125, 0.75, 0.625, 0.5, 0.875, 0.5, 0.875, 0.75, 0.625, 0.75, 0.625, 0.75, 0.375, 0.75, 0.375, 0.75, 0.625, 0.75, 0.625, 0.5, 0.375, 0.5, 0.375, 0.5, 0.625, 0.5, 0.625, 0.75, 0.375, 0.75, 0.375, 0.75, 0.625, 0.75, 0.625, 0.5, 0.375, 0.5, 0.375, 0.5, 0.625, 0.5, 0.0, 0.0, 0.0, 0.0, 0.0, 0.0, 0.0, 0.0, 0.0, 0.0, 0.0, 0.0, 0.0, 0.0, 0.0, 0.0, 0.0, 0.0, 0.0, 0.0, 0.0, 0.0])
me_cube_001.use_remesh_fix_poles = True
me_cube_001.use_remesh_preserve_attributes = False
me_cube_001.use_mirror_vertex_groups = False
me_cube_001.update()

# ---- objects
ob_bullet = bpy.data.objects.new('Bullet', me_cube_003)
ob_eng_pl_kwa_asg_b_t_mp9_a3_machine_pistol_replica_16802_19248_81 = bpy.data.objects.new('eng_pl_KWA-ASG-B-T-MP9-A3-Machine-Pistol-Replica-16802-19248-81', me_eng_pl_kwa_asg_b_t_mp9_a3_machine_pistol_replica_16802_19248_81)
ob_cube = bpy.data.objects.new('Cube', me_cube_001)

# ---- transforms, parenting, visibility, modifiers, constraints
ob_bullet.location = (-0.3853, 0.4712, 0.3816)
ob_bullet.rotation_euler = (0.0, -0.0, 1.586)
ob_bullet.scale = (-0.683, 0.9997, -2.448)
ob_bullet.lineart.crease_threshold = 0.0
ob_eng_pl_kwa_asg_b_t_mp9_a3_machine_pistol_replica_16802_19248_81.location = (3.281, 0.0, 0.0)
ob_eng_pl_kwa_asg_b_t_mp9_a3_machine_pistol_replica_16802_19248_81.rotation_euler = (-1.571, -0.008066, 0.05127)
ob_eng_pl_kwa_asg_b_t_mp9_a3_machine_pistol_replica_16802_19248_81.scale = (16.45, 16.45, 16.45)
ob_eng_pl_kwa_asg_b_t_mp9_a3_machine_pistol_replica_16802_19248_81.lineart.crease_threshold = 0.0
ob_cube.location = (-0.3853, 1.422, 0.3816)
ob_cube.rotation_euler = (0.0, -0.0, 1.586)
ob_cube.scale = (-0.683, 0.9997, -2.448)
ob_cube.lineart.crease_threshold = 0.0
_vg = ob_cube.vertex_groups.new(name='Magazine')
_m = ob_cube.modifiers.new('Armature', 'ARMATURE')

# ---- collection membership
scene.collection.objects.link(ob_bullet)
col_v_smg_bullpup.objects.link(ob_eng_pl_kwa_asg_b_t_mp9_a3_machine_pistol_replica_16802_19248_81)
col_v_smg_bullpup.objects.link(ob_cube)

# ---- scene / render settings (as saved in the file)
scene.frame_start = 1; scene.frame_end = 250; scene.frame_set(1)
scene.render.engine = 'BLENDER_EEVEE_NEXT'
scene.cycles.use_denoising = False
scene.cycles.samples = 128
scene.cycles.sampling_pattern = 'TABULATED_SOBOL'
scene.cycles.use_adaptive_sampling = False
scene.cycles.use_light_tree = False
scene.view_settings.view_transform = 'Filmic'
bpy.context.view_layer.update()

# ---- added for rendering (the .blend has no active camera and no usable light): camera, sun
cam_auto = bpy.data.cameras.new('AutoCamera')
cam_auto.lens = 50.0
cam_auto.sensor_width = 36.0
cam_auto.clip_end = 1000.0
ob_auto_camera = bpy.data.objects.new('AutoCamera', cam_auto)
scene.collection.objects.link(ob_auto_camera)
ob_auto_camera.location = (34.7007, -33.967, 25.136)
ob_auto_camera.rotation_euler = (1.09748, -7.21219e-08, 0.694738)
scene.camera = ob_auto_camera
light_auto_sun = bpy.data.lights.new('AutoSun', 'SUN')
light_auto_sun.energy = 3.0
light_auto_sun.angle = 0.0523599
ob_auto_sun = bpy.data.objects.new('AutoSun', light_auto_sun)
scene.collection.objects.link(ob_auto_sun)
ob_auto_sun.rotation_euler = (0.872665, 0.174533, 0.523599)
bpy.context.view_layer.update()
